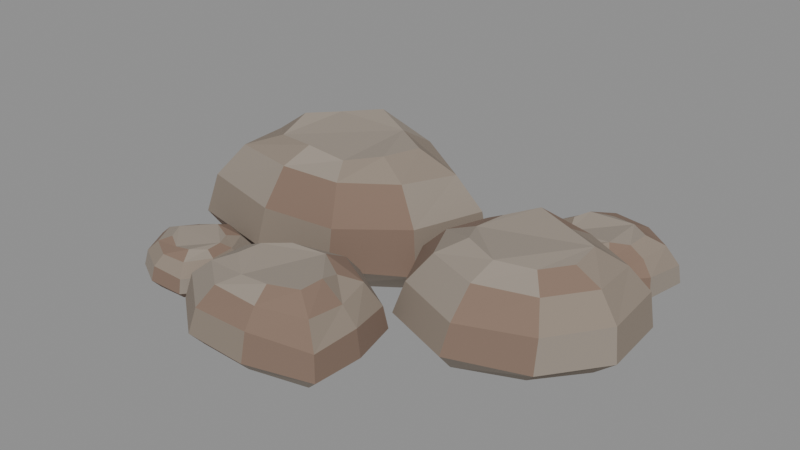 # Source: rock-cluster.blend  (saved by Blender 4.5.92; exported with 4.5.12 LTS)
import bpy
from mathutils import Matrix  # noqa: F401  (used for matrix-valued properties, if any)

bpy.ops.wm.read_factory_settings(use_empty=True)
scene = bpy.context.scene
scene.name = 'Scene'

# ---- materials (node trees are filled in below, after node groups)
mat_rock_earth_0 = bpy.data.materials.new('rock-earth-0')
mat_rock_earth_0.diffuse_color = (0.19, 0.105, 0.075, 1.0)
mat_rock_earth_1 = bpy.data.materials.new('rock-earth-1')
mat_rock_earth_1.diffuse_color = (0.235, 0.16, 0.12, 1.0)
mat_rock_earth_2 = bpy.data.materials.new('rock-earth-2')
mat_rock_earth_2.diffuse_color = (0.275, 0.225, 0.18, 1.0)
mat_rock_earth_3 = bpy.data.materials.new('rock-earth-3')
mat_rock_earth_3.diffuse_color = (0.31, 0.265, 0.22, 1.0)

# ---- material node trees
mat_rock_earth_0.use_nodes = True; mat_rock_earth_0.node_tree.nodes.clear()
_N = mat_rock_earth_0.node_tree.nodes; _L = mat_rock_earth_0.node_tree.links
n0 = _N.new('ShaderNodeBsdfPrincipled'); n0.name = 'Principled BSDF'; n0.location = (-200, 100)
n0.inputs[0].default_value = (0.19, 0.105, 0.075, 1.0)
n0.inputs[2].default_value = 0.95
n1 = _N.new('ShaderNodeOutputMaterial'); n1.name = 'Material Output'; n1.location = (200, 100)
_L.new(n0.outputs[0], n1.inputs[0])
n1.is_active_output = True
mat_rock_earth_1.use_nodes = True; mat_rock_earth_1.node_tree.nodes.clear()
_N = mat_rock_earth_1.node_tree.nodes; _L = mat_rock_earth_1.node_tree.links
n0 = _N.new('ShaderNodeBsdfPrincipled'); n0.name = 'Principled BSDF'; n0.location = (-200, 100)
n0.inputs[0].default_value = (0.235, 0.16, 0.12, 1.0)
n0.inputs[2].default_value = 0.95
n1 = _N.new('ShaderNodeOutputMaterial'); n1.name = 'Material Output'; n1.location = (200, 100)
_L.new(n0.outputs[0], n1.inputs[0])
n1.is_active_output = True
mat_rock_earth_2.use_nodes = True; mat_rock_earth_2.node_tree.nodes.clear()
_N = mat_rock_earth_2.node_tree.nodes; _L = mat_rock_earth_2.node_tree.links
n0 = _N.new('ShaderNodeBsdfPrincipled'); n0.name = 'Principled BSDF'; n0.location = (-200, 100)
n0.inputs[0].default_value = (0.275, 0.225, 0.18, 1.0)
n0.inputs[2].default_value = 0.95
n1 = _N.new('ShaderNodeOutputMaterial'); n1.name = 'Material Output'; n1.location = (200, 100)
_L.new(n0.outputs[0], n1.inputs[0])
n1.is_active_output = True
mat_rock_earth_3.use_nodes = True; mat_rock_earth_3.node_tree.nodes.clear()
_N = mat_rock_earth_3.node_tree.nodes; _L = mat_rock_earth_3.node_tree.links
n0 = _N.new('ShaderNodeBsdfPrincipled'); n0.name = 'Principled BSDF'; n0.location = (-200, 100)
n0.inputs[0].default_value = (0.31, 0.265, 0.22, 1.0)
n0.inputs[2].default_value = 0.95
n1 = _N.new('ShaderNodeOutputMaterial'); n1.name = 'Material Output'; n1.location = (200, 100)
_L.new(n0.outputs[0], n1.inputs[0])
n1.is_active_output = True

# ---- meshes
me_stone_01 = bpy.data.meshes.new('Stone_01')
me_stone_01.from_pydata([(0.1196, 0.4433, 0.0), (-0.3067, 0.694, 0.0), (-0.7605, 0.8846, 0.0), (-1.138, 0.6055, 0.0), (-1.386, 0.2759, 0.0), (-1.314, -0.1549, 0.0), (-0.8065, -0.2708, 0.0), (-0.3653, -0.2214, 0.0), (-0.01338, 0.02559, 0.0), (0.3143, 0.4615, 0.1857), (-0.1993, 0.7636, 0.1885), (-0.746, 0.9933, 0.1809), (-1.201, 0.657, 0.1764), (-1.5, 0.2599, 0.1973), (-1.412, -0.2592, 0.1882), (-0.8014, -0.3988, 0.1944), (-0.2698, -0.3393, 0.1822), (0.1541, -0.04173, 0.1587), (0.2987, 0.4049, 0.4684), (-0.1739, 0.6828, 0.4914), (-0.6769, 0.8941, 0.4673), (-1.095, 0.5847, 0.4717), (-1.371, 0.2194, 0.4825), (-1.29, -0.2581, 0.4817), (-0.7278, -0.3866, 0.4677), (-0.2388, -0.3318, 0.4659), (0.1513, -0.05805, 0.4787), (0.1552, 0.3294, 0.6918), (-0.2146, 0.5469, 0.7337), (-0.6083, 0.7123, 0.7211), (-0.9357, 0.4701, 0.7221), (-1.151, 0.1842, 0.6946), (-1.088, -0.1895, 0.7181), (-0.6482, -0.2901, 0.7325), (-0.2654, -0.2472, 0.7221), (0.03982, -0.03294, 0.723), (-0.06303, 0.2512, 0.8293), (-0.2993, 0.3901, 0.8361), (-0.5508, 0.4958, 0.88), (-0.76, 0.3411, 0.8585), (-0.8976, 0.1584, 0.8692), (-0.8574, -0.08035, 0.8099), (-0.5763, -0.1446, 0.8382), (-0.3317, -0.1172, 0.7979), (-0.1367, 0.01968, 0.8322)], [], [(8, 7, 6, 5, 4, 3, 2, 1, 0), (0, 1, 10, 9), (1, 2, 11, 10), (2, 3, 12, 11), (3, 4, 13, 12), (4, 5, 14, 13), (5, 6, 15, 14), (6, 7, 16, 15), (7, 8, 17, 16), (8, 0, 9, 17), (9, 10, 19, 18), (10, 11, 20, 19), (11, 12, 21, 20), (12, 13, 22, 21), (13, 14, 23, 22), (14, 15, 24, 23), (15, 16, 25, 24), (16, 17, 26, 25), (17, 9, 18, 26), (18, 19, 28, 27), (19, 20, 29, 28), (20, 21, 30, 29), (21, 22, 31, 30), (22, 23, 32, 31), (23, 24, 33, 32), (24, 25, 34, 33), (25, 26, 35, 34), (26, 18, 27, 35), (27, 28, 37, 36), (28, 29, 38, 37), (29, 30, 39, 38), (30, 31, 40, 39), (31, 32, 41, 40), (32, 33, 42, 41), (33, 34, 43, 42), (34, 35, 44, 43), (35, 27, 36, 44), (36, 37, 38, 39, 40, 41, 42, 43, 44)])
me_stone_01.polygons.foreach_set('material_index', [0, 1, 1, 1, 1, 1, 1, 1, 3, 1, 2, 2, 3, 2, 2, 2, 2, 1, 2, 1, 2, 2, 2, 1, 3, 1, 1, 3, 2, 3, 3, 2, 2, 2, 3, 2, 2, 3])
me_stone_01.materials.append(mat_rock_earth_0)
me_stone_01.materials.append(mat_rock_earth_1)
me_stone_01.materials.append(mat_rock_earth_2)
me_stone_01.materials.append(mat_rock_earth_3)
me_stone_01.update()
me_stone_02 = bpy.data.meshes.new('Stone_02')
me_stone_02.from_pydata([(1.348, -0.006829, 0.0), (1.321, 0.3652, 0.0), (0.9481, 0.5381, 0.0), (0.5301, 0.6467, 0.0), (0.2867, 0.3375, 0.0), (0.1836, 0.02543, 0.0), (0.3334, -0.3011, 0.0), (0.7291, -0.4541, 0.0), (1.112, -0.2959, 0.0), (1.5, -0.04725, 0.1366), (1.468, 0.401, 0.1356), (1.018, 0.6093, 0.1414), (0.5146, 0.7401, 0.1409), (0.2214, 0.3676, 0.1239), (0.09714, -0.008387, 0.1441), (0.2777, -0.4018, 0.1405), (0.7543, -0.5862, 0.1445), (1.216, -0.3956, 0.1215), (1.491, -0.06983, 0.3769), (1.461, 0.3426, 0.3853), (1.048, 0.5342, 0.3863), (0.5844, 0.6545, 0.3573), (0.3147, 0.3118, 0.3712), (0.2004, -0.03407, 0.3853), (0.3665, -0.396, 0.3728), (0.805, -0.5656, 0.363), (1.23, -0.3903, 0.3575), (1.383, -0.06915, 0.5549), (1.359, 0.2536, 0.5445), (1.036, 0.4036, 0.5642), (0.6732, 0.4977, 0.5405), (0.4621, 0.2295, 0.5486), (0.3726, -0.04117, 0.5533), (0.5026, -0.3245, 0.5653), (0.8458, -0.4572, 0.5657), (1.178, -0.32, 0.5421), (1.216, -0.05096, 0.6312), (1.201, 0.1552, 0.647), (0.9942, 0.2511, 0.6458), (0.7625, 0.3112, 0.6783), (0.6276, 0.1399, 0.6535), (0.5705, -0.03308, 0.6338), (0.6535, -0.2141, 0.6642), (0.8728, -0.2989, 0.6432), (1.085, -0.2112, 0.623)], [], [(8, 7, 6, 5, 4, 3, 2, 1, 0), (0, 1, 10, 9), (1, 2, 11, 10), (2, 3, 12, 11), (3, 4, 13, 12), (4, 5, 14, 13), (5, 6, 15, 14), (6, 7, 16, 15), (7, 8, 17, 16), (8, 0, 9, 17), (9, 10, 19, 18), (10, 11, 20, 19), (11, 12, 21, 20), (12, 13, 22, 21), (13, 14, 23, 22), (14, 15, 24, 23), (15, 16, 25, 24), (16, 17, 26, 25), (17, 9, 18, 26), (18, 19, 28, 27), (19, 20, 29, 28), (20, 21, 30, 29), (21, 22, 31, 30), (22, 23, 32, 31), (23, 24, 33, 32), (24, 25, 34, 33), (25, 26, 35, 34), (26, 18, 27, 35), (27, 28, 37, 36), (28, 29, 38, 37), (29, 30, 39, 38), (30, 31, 40, 39), (31, 32, 41, 40), (32, 33, 42, 41), (33, 34, 43, 42), (34, 35, 44, 43), (35, 27, 36, 44), (36, 37, 38, 39, 40, 41, 42, 43, 44)])
me_stone_02.polygons.foreach_set('material_index', [0, 2, 2, 2, 2, 3, 1, 3, 3, 2, 2, 2, 1, 1, 2, 1, 2, 1, 3, 2, 1, 2, 1, 2, 1, 3, 1, 2, 2, 2, 1, 1, 1, 3, 3, 3, 1, 3])
me_stone_02.materials.append(mat_rock_earth_0)
me_stone_02.materials.append(mat_rock_earth_1)
me_stone_02.materials.append(mat_rock_earth_2)
me_stone_02.materials.append(mat_rock_earth_3)
me_stone_02.update()
me_stone_03 = bpy.data.meshes.new('Stone_03')
me_stone_03.from_pydata([(0.2331, -0.5463, 0.0), (-0.07371, -0.3736, 0.0), (-0.4373, -0.4653, 0.0), (-0.6832, -0.6636, 0.0), (-0.7096, -0.9434, 0.0), (-0.4472, -1.149, 0.0), (-0.08684, -1.161, 0.0), (0.2788, -1.078, 0.0), (0.2871, -0.7985, 0.0), (0.3421, -0.5092, 0.1138), (-0.0275, -0.3011, 0.1115), (-0.4656, -0.4115, 0.1015), (-0.7619, -0.6504, 0.1116), (-0.7936, -0.9876, 0.0977), (-0.4775, -1.235, 0.1017), (-0.04332, -1.25, 0.09921), (0.3972, -1.15, 0.1144), (0.4072, -0.813, 0.1041), (0.3467, -0.5587, 0.2841), (0.00662, -0.3673, 0.3065), (-0.3964, -0.4688, 0.2984), (-0.669, -0.6886, 0.2948), (-0.6982, -0.9988, 0.3007), (-0.4074, -1.226, 0.2915), (-0.00793, -1.24, 0.3085), (0.3974, -1.148, 0.2928), (0.4065, -0.8382, 0.2999), (0.2813, -0.6384, 0.4443), (0.01522, -0.4886, 0.4406), (-0.3002, -0.5681, 0.4279), (-0.5135, -0.7401, 0.4376), (-0.5364, -0.9829, 0.4338), (-0.3088, -1.161, 0.4421), (0.003829, -1.172, 0.4364), (0.321, -1.1, 0.4471), (0.3282, -0.8572, 0.4244), (0.1732, -0.7288, 0.4901), (0.003133, -0.6331, 0.5147), (-0.1984, -0.6839, 0.5346), (-0.3347, -0.7937, 0.5314), (-0.3493, -0.9488, 0.5336), (-0.2039, -1.063, 0.4992), (-0.004142, -1.07, 0.5182), (0.1985, -1.024, 0.538), (0.2031, -0.8685, 0.5377)], [], [(8, 7, 6, 5, 4, 3, 2, 1, 0), (0, 1, 10, 9), (1, 2, 11, 10), (2, 3, 12, 11), (3, 4, 13, 12), (4, 5, 14, 13), (5, 6, 15, 14), (6, 7, 16, 15), (7, 8, 17, 16), (8, 0, 9, 17), (9, 10, 19, 18), (10, 11, 20, 19), (11, 12, 21, 20), (12, 13, 22, 21), (13, 14, 23, 22), (14, 15, 24, 23), (15, 16, 25, 24), (16, 17, 26, 25), (17, 9, 18, 26), (18, 19, 28, 27), (19, 20, 29, 28), (20, 21, 30, 29), (21, 22, 31, 30), (22, 23, 32, 31), (23, 24, 33, 32), (24, 25, 34, 33), (25, 26, 35, 34), (26, 18, 27, 35), (27, 28, 37, 36), (28, 29, 38, 37), (29, 30, 39, 38), (30, 31, 40, 39), (31, 32, 41, 40), (32, 33, 42, 41), (33, 34, 43, 42), (34, 35, 44, 43), (35, 27, 36, 44), (36, 37, 38, 39, 40, 41, 42, 43, 44)])
me_stone_03.polygons.foreach_set('material_index', [0, 1, 1, 3, 2, 2, 1, 3, 2, 2, 1, 2, 1, 1, 2, 2, 1, 1, 1, 3, 2, 2, 2, 3, 1, 1, 2, 2, 1, 3, 1, 3, 3, 3, 1, 1, 2, 3])
me_stone_03.materials.append(mat_rock_earth_0)
me_stone_03.materials.append(mat_rock_earth_1)
me_stone_03.materials.append(mat_rock_earth_2)
me_stone_03.materials.append(mat_rock_earth_3)
me_stone_03.update()
me_stone_04 = bpy.data.meshes.new('Stone_04')
me_stone_04.from_pydata([(1.225, 0.9854, 0.0), (1.006, 1.143, 0.0), (0.7247, 1.191, 0.0), (0.5285, 1.027, 0.0), (0.4523, 0.8293, 0.0), (0.5283, 0.6204, 0.0), (0.7714, 0.5144, 0.0), (1.022, 0.5895, 0.0), (1.183, 0.7533, 0.0), (1.327, 1.002, 0.09538), (1.064, 1.192, 0.08743), (0.7244, 1.25, 0.09523), (0.488, 1.052, 0.07814), (0.3962, 0.8137, 0.09287), (0.4877, 0.562, 0.07825), (0.7807, 0.4343, 0.08265), (1.083, 0.5247, 0.09333), (1.276, 0.7221, 0.09672), (1.322, 0.9669, 0.229), (1.079, 1.141, 0.2291), (0.767, 1.195, 0.2382), (0.5496, 1.013, 0.2466), (0.4651, 0.7939, 0.2451), (0.5492, 0.5623, 0.2298), (0.8188, 0.4448, 0.2403), (1.096, 0.528, 0.2285), (1.275, 0.7096, 0.2415), (1.249, 0.917, 0.3532), (1.06, 1.054, 0.3579), (0.8153, 1.096, 0.3582), (0.6451, 0.9531, 0.3457), (0.579, 0.7816, 0.3552), (0.6448, 0.6003, 0.3426), (0.8558, 0.5084, 0.356), (1.073, 0.5735, 0.3434), (1.213, 0.7156, 0.3379), (1.138, 0.8635, 0.4073), (1.016, 0.9507, 0.4042), (0.8603, 0.9776, 0.3973), (0.7516, 0.8865, 0.429), (0.7093, 0.7769, 0.423), (0.7514, 0.6612, 0.3903), (0.8862, 0.6024, 0.3798), (1.025, 0.644, 0.4117), (1.114, 0.7348, 0.3864)], [], [(8, 7, 6, 5, 4, 3, 2, 1, 0), (0, 1, 10, 9), (1, 2, 11, 10), (2, 3, 12, 11), (3, 4, 13, 12), (4, 5, 14, 13), (5, 6, 15, 14), (6, 7, 16, 15), (7, 8, 17, 16), (8, 0, 9, 17), (9, 10, 19, 18), (10, 11, 20, 19), (11, 12, 21, 20), (12, 13, 22, 21), (13, 14, 23, 22), (14, 15, 24, 23), (15, 16, 25, 24), (16, 17, 26, 25), (17, 9, 18, 26), (18, 19, 28, 27), (19, 20, 29, 28), (20, 21, 30, 29), (21, 22, 31, 30), (22, 23, 32, 31), (23, 24, 33, 32), (24, 25, 34, 33), (25, 26, 35, 34), (26, 18, 27, 35), (27, 28, 37, 36), (28, 29, 38, 37), (29, 30, 39, 38), (30, 31, 40, 39), (31, 32, 41, 40), (32, 33, 42, 41), (33, 34, 43, 42), (34, 35, 44, 43), (35, 27, 36, 44), (36, 37, 38, 39, 40, 41, 42, 43, 44)])
me_stone_04.polygons.foreach_set('material_index', [0, 2, 1, 2, 1, 2, 1, 2, 1, 1, 2, 2, 2, 2, 2, 2, 1, 1, 3, 3, 1, 1, 2, 2, 2, 3, 1, 2, 1, 1, 1, 1, 2, 1, 2, 1, 2, 3])
me_stone_04.materials.append(mat_rock_earth_0)
me_stone_04.materials.append(mat_rock_earth_1)
me_stone_04.materials.append(mat_rock_earth_2)
me_stone_04.materials.append(mat_rock_earth_3)
me_stone_04.update()
me_stone_05 = bpy.data.meshes.new('Stone_05')
me_stone_05.from_pydata([(-0.8107, -0.736, 0.0), (-0.8193, -0.5551, 0.0), (-0.9102, -0.3889, 0.0), (-1.113, -0.318, 0.0), (-1.282, -0.4436, 0.0), (-1.408, -0.6134, 0.0), (-1.309, -0.8006, 0.0), (-1.136, -0.8958, 0.0), (-0.934, -0.89, 0.0), (-0.7422, -0.7688, 0.06146), (-0.7526, -0.5507, 0.06545), (-0.8622, -0.3506, 0.06713), (-1.107, -0.2651, 0.06304), (-1.31, -0.4164, 0.0643), (-1.463, -0.621, 0.06996), (-1.342, -0.8466, 0.06423), (-1.135, -0.9613, 0.07238), (-0.8909, -0.9543, 0.06654), (-0.7422, -0.7774, 0.1697), (-0.7518, -0.5768, 0.1774), (-0.8526, -0.3926, 0.1769), (-1.078, -0.314, 0.1718), (-1.264, -0.4532, 0.1731), (-1.405, -0.6414, 0.1792), (-1.294, -0.849, 0.1808), (-1.103, -0.9545, 0.1799), (-0.879, -0.9481, 0.1685), (-0.7865, -0.7659, 0.2649), (-0.794, -0.6089, 0.2663), (-0.8729, -0.4648, 0.2651), (-1.049, -0.4032, 0.2613), (-1.195, -0.5122, 0.2561), (-1.305, -0.6595, 0.259), (-1.218, -0.8219, 0.259), (-1.069, -0.9045, 0.2521), (-0.8935, -0.8995, 0.2564), (-0.8574, -0.741, 0.2883), (-0.8622, -0.6407, 0.2914), (-0.9126, -0.5486, 0.2875), (-1.025, -0.5093, 0.3111), (-1.118, -0.5789, 0.2821), (-1.189, -0.673, 0.3093), (-1.133, -0.7768, 0.3027), (-1.038, -0.8295, 0.2839), (-0.9258, -0.8263, 0.3013)], [], [(8, 7, 6, 5, 4, 3, 2, 1, 0), (0, 1, 10, 9), (1, 2, 11, 10), (2, 3, 12, 11), (3, 4, 13, 12), (4, 5, 14, 13), (5, 6, 15, 14), (6, 7, 16, 15), (7, 8, 17, 16), (8, 0, 9, 17), (9, 10, 19, 18), (10, 11, 20, 19), (11, 12, 21, 20), (12, 13, 22, 21), (13, 14, 23, 22), (14, 15, 24, 23), (15, 16, 25, 24), (16, 17, 26, 25), (17, 9, 18, 26), (18, 19, 28, 27), (19, 20, 29, 28), (20, 21, 30, 29), (21, 22, 31, 30), (22, 23, 32, 31), (23, 24, 33, 32), (24, 25, 34, 33), (25, 26, 35, 34), (26, 18, 27, 35), (27, 28, 37, 36), (28, 29, 38, 37), (29, 30, 39, 38), (30, 31, 40, 39), (31, 32, 41, 40), (32, 33, 42, 41), (33, 34, 43, 42), (34, 35, 44, 43), (35, 27, 36, 44), (36, 37, 38, 39, 40, 41, 42, 43, 44)])
me_stone_05.polygons.foreach_set('material_index', [0, 2, 2, 2, 2, 1, 1, 1, 1, 1, 1, 1, 2, 3, 1, 1, 3, 1, 3, 2, 3, 3, 3, 2, 1, 2, 2, 2, 1, 2, 1, 2, 1, 3, 1, 1, 3, 3])
me_stone_05.materials.append(mat_rock_earth_0)
me_stone_05.materials.append(mat_rock_earth_1)
me_stone_05.materials.append(mat_rock_earth_2)
me_stone_05.materials.append(mat_rock_earth_3)
me_stone_05.update()

# ---- objects
ob_rock_cluster = bpy.data.objects.new('rock-cluster', None)
ob_stone_01 = bpy.data.objects.new('Stone_01', me_stone_01)
ob_stone_02 = bpy.data.objects.new('Stone_02', me_stone_02)
ob_stone_03 = bpy.data.objects.new('Stone_03', me_stone_03)
ob_stone_04 = bpy.data.objects.new('Stone_04', me_stone_04)
ob_stone_05 = bpy.data.objects.new('Stone_05', me_stone_05)

# ---- transforms, parenting, visibility, modifiers, constraints
ob_rock_cluster.location = (0.0, 0.0, 0.0)
ob_stone_01.parent = ob_rock_cluster
ob_stone_01.location = (0.0, 0.0, 0.0)
ob_stone_02.parent = ob_rock_cluster
ob_stone_02.location = (0.0, 0.0, 0.0)
ob_stone_03.parent = ob_rock_cluster
ob_stone_03.location = (0.0, 0.0, 0.0)
ob_stone_04.parent = ob_rock_cluster
ob_stone_04.location = (0.0, 0.0, 0.0)
ob_stone_05.parent = ob_rock_cluster
ob_stone_05.location = (0.0, 0.0, 0.0)

# ---- collection membership
scene.collection.objects.link(ob_rock_cluster)
scene.collection.objects.link(ob_stone_01)
scene.collection.objects.link(ob_stone_02)
scene.collection.objects.link(ob_stone_03)
scene.collection.objects.link(ob_stone_04)
scene.collection.objects.link(ob_stone_05)

# ---- scene / render settings (as saved in the file)
scene.frame_start = 1; scene.frame_end = 250; scene.frame_set(1)
scene.render.engine = 'BLENDER_EEVEE_NEXT'
bpy.context.view_layer.update()

# ---- added for rendering (the .blend has no active camera and no usable light): camera, sun + grey world if the file has none
cam_auto = bpy.data.cameras.new('AutoCamera')
cam_auto.lens = 50.0
cam_auto.sensor_width = 36.0
cam_auto.clip_end = 1000.0
ob_auto_camera = bpy.data.objects.new('AutoCamera', cam_auto)
scene.collection.objects.link(ob_auto_camera)
ob_auto_camera.location = (3.70372, -4.44446, 3.40298)
ob_auto_camera.rotation_euler = (1.09748, -7.21219e-08, 0.694738)
scene.camera = ob_auto_camera
light_auto_sun = bpy.data.lights.new('AutoSun', 'SUN')
light_auto_sun.energy = 3.0
light_auto_sun.angle = 0.0523599
ob_auto_sun = bpy.data.objects.new('AutoSun', light_auto_sun)
scene.collection.objects.link(ob_auto_sun)
ob_auto_sun.rotation_euler = (0.872665, 0.174533, 0.523599)
if scene.world is None:
    world_auto = bpy.data.worlds.new('AutoWorld')
    world_auto.color = (0.3, 0.3, 0.3)
    scene.world = world_auto
bpy.context.view_layer.update()
